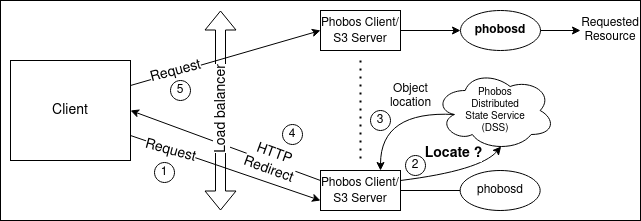

The diagram above was exported from draw.io. Its source (the exported page's mxGraphModel, read from the mxfile embedded in the PNG):
<mxGraphModel dx="1662" dy="881" grid="1" gridSize="10" guides="1" tooltips="1" connect="1" arrows="1" fold="1" page="1" pageScale="1" pageWidth="850" pageHeight="1100" math="0" shadow="0">
  <root>
    <mxCell id="0" />
    <mxCell id="1" parent="0" />
    <mxCell id="C4WFr-jDhHRJNqrwjBvQ-1" value="" style="rounded=0;whiteSpace=wrap;html=1;" parent="1" vertex="1">
      <mxGeometry x="60" y="610" width="640" height="220" as="geometry" />
    </mxCell>
    <mxCell id="A2SdhozHJTH6d3rOKteA-83" value="" style="endArrow=classic;html=1;rounded=0;fontSize=14;fillColor=#000000;entryX=0;entryY=0.5;entryDx=0;entryDy=0;exitX=1;exitY=0.25;exitDx=0;exitDy=0;" parent="1" target="A2SdhozHJTH6d3rOKteA-64" edge="1" source="A2SdhozHJTH6d3rOKteA-60">
      <mxGeometry relative="1" as="geometry">
        <mxPoint x="290" y="680" as="sourcePoint" />
        <mxPoint x="590" y="690" as="targetPoint" />
      </mxGeometry>
    </mxCell>
    <mxCell id="A2SdhozHJTH6d3rOKteA-84" value="Request" style="edgeLabel;resizable=0;html=1;align=center;verticalAlign=middle;shadow=0;fontSize=14;fillColor=none;rotation=-15;" parent="A2SdhozHJTH6d3rOKteA-83" connectable="0" vertex="1">
      <mxGeometry relative="1" as="geometry">
        <mxPoint x="-51" y="13" as="offset" />
      </mxGeometry>
    </mxCell>
    <mxCell id="A2SdhozHJTH6d3rOKteA-81" value="" style="endArrow=classic;html=1;rounded=0;fontSize=14;fillColor=#000000;exitX=0;exitY=0.25;exitDx=0;exitDy=0;entryX=1;entryY=0.5;entryDx=0;entryDy=0;" parent="1" source="A2SdhozHJTH6d3rOKteA-66" edge="1" target="A2SdhozHJTH6d3rOKteA-60">
      <mxGeometry relative="1" as="geometry">
        <mxPoint x="490" y="590" as="sourcePoint" />
        <mxPoint x="290" y="750" as="targetPoint" />
      </mxGeometry>
    </mxCell>
    <mxCell id="A2SdhozHJTH6d3rOKteA-82" value="HTTP &lt;br&gt;Redirect" style="edgeLabel;resizable=0;html=1;align=center;verticalAlign=middle;shadow=0;fontSize=14;fillColor=none;rotation=20;" parent="A2SdhozHJTH6d3rOKteA-81" connectable="0" vertex="1">
      <mxGeometry relative="1" as="geometry">
        <mxPoint x="45" y="15" as="offset" />
      </mxGeometry>
    </mxCell>
    <mxCell id="A2SdhozHJTH6d3rOKteA-71" value="" style="html=1;rounded=0;fontSize=14;fillColor=#000000;exitX=1;exitY=0.75;exitDx=0;exitDy=0;entryX=0;entryY=0.75;entryDx=0;entryDy=0;" parent="1" source="A2SdhozHJTH6d3rOKteA-60" target="A2SdhozHJTH6d3rOKteA-66" edge="1">
      <mxGeometry relative="1" as="geometry">
        <mxPoint x="490" y="610" as="sourcePoint" />
        <mxPoint x="270" y="670" as="targetPoint" />
      </mxGeometry>
    </mxCell>
    <mxCell id="A2SdhozHJTH6d3rOKteA-72" value="Request" style="edgeLabel;resizable=0;html=1;align=center;verticalAlign=middle;shadow=0;fontSize=14;fillColor=none;rotation=15;" parent="A2SdhozHJTH6d3rOKteA-71" connectable="0" vertex="1">
      <mxGeometry relative="1" as="geometry">
        <mxPoint x="-55" y="-18" as="offset" />
      </mxGeometry>
    </mxCell>
    <mxCell id="A2SdhozHJTH6d3rOKteA-60" value="Client" style="rounded=0;whiteSpace=wrap;html=1;shadow=0;fontSize=14;" parent="1" vertex="1">
      <mxGeometry x="70" y="670" width="120" height="100" as="geometry" />
    </mxCell>
    <mxCell id="A2SdhozHJTH6d3rOKteA-61" value="" style="shape=flexArrow;endArrow=classic;startArrow=classic;html=1;rounded=0;fontSize=14;" parent="1" edge="1">
      <mxGeometry width="100" height="100" relative="1" as="geometry">
        <mxPoint x="280" y="820" as="sourcePoint" />
        <mxPoint x="280" y="620" as="targetPoint" />
      </mxGeometry>
    </mxCell>
    <mxCell id="A2SdhozHJTH6d3rOKteA-62" value="Load balancer" style="edgeLabel;html=1;align=center;verticalAlign=middle;resizable=0;points=[];fontSize=14;rotation=-90;" parent="A2SdhozHJTH6d3rOKteA-61" vertex="1" connectable="0">
      <mxGeometry x="0.1821" y="-2" relative="1" as="geometry">
        <mxPoint x="-2" y="18" as="offset" />
      </mxGeometry>
    </mxCell>
    <mxCell id="A2SdhozHJTH6d3rOKteA-64" value="&lt;font style=&quot;font-size: 12px&quot;&gt;Phobos Client/&lt;br&gt;S3 Server&lt;/font&gt;" style="rounded=0;whiteSpace=wrap;html=1;shadow=0;fontSize=14;" parent="1" vertex="1">
      <mxGeometry x="380" y="620" width="80" height="40" as="geometry" />
    </mxCell>
    <mxCell id="A2SdhozHJTH6d3rOKteA-66" value="&lt;font style=&quot;font-size: 12px&quot;&gt;Phobos Client/&lt;br&gt;S3 Server&lt;/font&gt;" style="rounded=0;whiteSpace=wrap;html=1;shadow=0;fontSize=14;" parent="1" vertex="1">
      <mxGeometry x="380" y="780" width="80" height="40" as="geometry" />
    </mxCell>
    <mxCell id="A2SdhozHJTH6d3rOKteA-74" value="" style="ellipse;shape=cloud;whiteSpace=wrap;html=1;" parent="1" vertex="1">
      <mxGeometry x="494.65" y="680" width="120" height="80" as="geometry" />
    </mxCell>
    <mxCell id="A2SdhozHJTH6d3rOKteA-75" value="Phobos&lt;br&gt;Distributed State Service (DSS)" style="text;html=1;strokeColor=none;fillColor=none;align=center;verticalAlign=middle;whiteSpace=wrap;rounded=0;fontSize=10;" parent="1" vertex="1">
      <mxGeometry x="519.65" y="705" width="70" height="30" as="geometry" />
    </mxCell>
    <mxCell id="A2SdhozHJTH6d3rOKteA-76" value="" style="endArrow=classic;html=1;rounded=0;fontSize=10;curved=1;exitX=1;exitY=0.25;exitDx=0;exitDy=0;entryX=0.55;entryY=0.95;entryDx=0;entryDy=0;entryPerimeter=0;fontColor=red;" parent="1" source="A2SdhozHJTH6d3rOKteA-66" target="A2SdhozHJTH6d3rOKteA-74" edge="1">
      <mxGeometry relative="1" as="geometry">
        <mxPoint x="590.0000000000027" y="720" as="sourcePoint" />
        <mxPoint x="677.9999999999998" y="767.9999999999999" as="targetPoint" />
        <Array as="points">
          <mxPoint x="540" y="780" />
        </Array>
      </mxGeometry>
    </mxCell>
    <mxCell id="A2SdhozHJTH6d3rOKteA-77" value="&lt;font style=&quot;font-size: 14px&quot;&gt;&lt;b&gt;Locate ?&lt;/b&gt;&lt;/font&gt;" style="edgeLabel;resizable=0;html=1;align=center;verticalAlign=middle;fontSize=10;fillColor=none;shadow=0;" parent="A2SdhozHJTH6d3rOKteA-76" connectable="0" vertex="1">
      <mxGeometry relative="1" as="geometry">
        <mxPoint x="-3" y="-21" as="offset" />
      </mxGeometry>
    </mxCell>
    <mxCell id="A2SdhozHJTH6d3rOKteA-78" value="" style="endArrow=classic;html=1;rounded=0;fontSize=10;curved=1;entryX=0.75;entryY=0;entryDx=0;entryDy=0;fillColor=#000000;exitX=0.16;exitY=0.55;exitDx=0;exitDy=0;exitPerimeter=0;" parent="1" source="A2SdhozHJTH6d3rOKteA-74" target="A2SdhozHJTH6d3rOKteA-66" edge="1">
      <mxGeometry relative="1" as="geometry">
        <mxPoint x="500.00000000000006" y="644" as="sourcePoint" />
        <mxPoint x="440.8" y="670" as="targetPoint" />
        <Array as="points">
          <mxPoint x="440" y="720" />
        </Array>
      </mxGeometry>
    </mxCell>
    <mxCell id="A2SdhozHJTH6d3rOKteA-79" value="&lt;font style=&quot;font-size: 12px&quot;&gt;Object&lt;br&gt;location&lt;/font&gt;" style="edgeLabel;resizable=0;html=1;align=center;verticalAlign=middle;fontSize=10;fillColor=none;shadow=0;" parent="A2SdhozHJTH6d3rOKteA-78" connectable="0" vertex="1">
      <mxGeometry relative="1" as="geometry">
        <mxPoint x="23" y="-15" as="offset" />
      </mxGeometry>
    </mxCell>
    <mxCell id="A2SdhozHJTH6d3rOKteA-86" value="phobosd" style="ellipse;whiteSpace=wrap;html=1;shadow=0;fontSize=12;" parent="1" vertex="1">
      <mxGeometry x="519.65" y="780" width="80" height="40" as="geometry" />
    </mxCell>
    <mxCell id="A2SdhozHJTH6d3rOKteA-91" value="&lt;b&gt;phobosd&lt;/b&gt;" style="ellipse;whiteSpace=wrap;html=1;shadow=0;fontSize=12;" parent="1" vertex="1">
      <mxGeometry x="520" y="620" width="80" height="40" as="geometry" />
    </mxCell>
    <mxCell id="A2SdhozHJTH6d3rOKteA-92" value="" style="endArrow=none;html=1;rounded=0;fontSize=12;fillColor=#000000;exitX=1;exitY=0.5;exitDx=0;exitDy=0;entryX=0;entryY=0.5;entryDx=0;entryDy=0;" parent="1" source="A2SdhozHJTH6d3rOKteA-66" target="A2SdhozHJTH6d3rOKteA-86" edge="1">
      <mxGeometry width="50" height="50" relative="1" as="geometry">
        <mxPoint x="510" y="740" as="sourcePoint" />
        <mxPoint x="560" y="690" as="targetPoint" />
      </mxGeometry>
    </mxCell>
    <mxCell id="A2SdhozHJTH6d3rOKteA-93" value="" style="endArrow=classic;html=1;rounded=0;fontSize=12;fillColor=#000000;exitX=1;exitY=0.5;exitDx=0;exitDy=0;entryX=0;entryY=0.5;entryDx=0;entryDy=0;" parent="1" source="A2SdhozHJTH6d3rOKteA-64" target="A2SdhozHJTH6d3rOKteA-91" edge="1">
      <mxGeometry width="50" height="50" relative="1" as="geometry">
        <mxPoint x="510" y="740" as="sourcePoint" />
        <mxPoint x="560" y="690" as="targetPoint" />
      </mxGeometry>
    </mxCell>
    <mxCell id="A2SdhozHJTH6d3rOKteA-94" value="" style="endArrow=classic;html=1;rounded=0;fontSize=12;fillColor=#000000;exitX=1;exitY=0.5;exitDx=0;exitDy=0;" parent="1" source="A2SdhozHJTH6d3rOKteA-91" edge="1">
      <mxGeometry width="50" height="50" relative="1" as="geometry">
        <mxPoint x="510" y="740" as="sourcePoint" />
        <mxPoint x="640" y="640" as="targetPoint" />
      </mxGeometry>
    </mxCell>
    <mxCell id="A2SdhozHJTH6d3rOKteA-95" value="Requested&lt;br&gt;Resource" style="text;html=1;strokeColor=none;fillColor=none;align=center;verticalAlign=middle;whiteSpace=wrap;rounded=0;shadow=0;fontSize=12;" parent="1" vertex="1">
      <mxGeometry x="640" y="625" width="60" height="30" as="geometry" />
    </mxCell>
    <mxCell id="A2SdhozHJTH6d3rOKteA-96" value="" style="endArrow=none;dashed=1;html=1;dashPattern=1 3;strokeWidth=2;rounded=0;fontSize=12;fillColor=#000000;" parent="1" edge="1">
      <mxGeometry width="50" height="50" relative="1" as="geometry">
        <mxPoint x="420" y="670" as="sourcePoint" />
        <mxPoint x="420" y="770" as="targetPoint" />
      </mxGeometry>
    </mxCell>
    <mxCell id="A2SdhozHJTH6d3rOKteA-119" value="1" style="ellipse;whiteSpace=wrap;html=1;aspect=fixed;shadow=0;fontSize=12;" parent="1" vertex="1">
      <mxGeometry x="214" y="772" width="20" height="20" as="geometry" />
    </mxCell>
    <mxCell id="A2SdhozHJTH6d3rOKteA-120" value="2" style="ellipse;whiteSpace=wrap;html=1;aspect=fixed;shadow=0;fontSize=12;" parent="1" vertex="1">
      <mxGeometry x="465" y="765" width="20" height="20" as="geometry" />
    </mxCell>
    <mxCell id="A2SdhozHJTH6d3rOKteA-121" value="3" style="ellipse;whiteSpace=wrap;html=1;aspect=fixed;shadow=0;fontSize=12;" parent="1" vertex="1">
      <mxGeometry x="430" y="720" width="20" height="20" as="geometry" />
    </mxCell>
    <mxCell id="A2SdhozHJTH6d3rOKteA-122" value="4" style="ellipse;whiteSpace=wrap;html=1;aspect=fixed;shadow=0;fontSize=12;" parent="1" vertex="1">
      <mxGeometry x="342" y="734" width="20" height="20" as="geometry" />
    </mxCell>
    <mxCell id="A2SdhozHJTH6d3rOKteA-123" value="5" style="ellipse;whiteSpace=wrap;html=1;aspect=fixed;shadow=0;fontSize=12;" parent="1" vertex="1">
      <mxGeometry x="230" y="690" width="20" height="20" as="geometry" />
    </mxCell>
  </root>
</mxGraphModel>